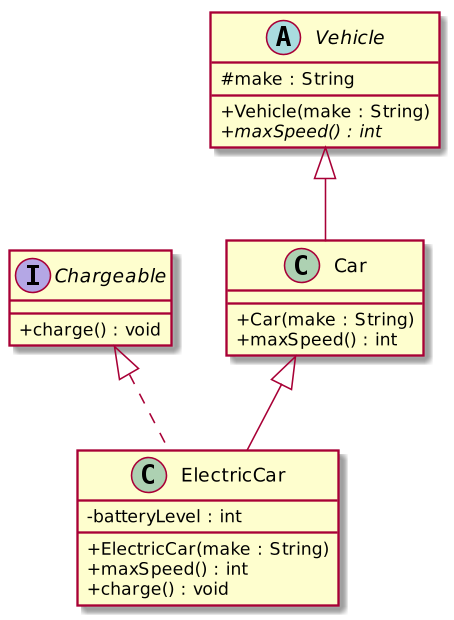

The diagram above was rendered by PlantUML. Its source (embedded in the PNG):
@startuml
skinparam dpi 150
skinparam classAttributeIconSize 0
hide empty members

interface Chargeable {
  + charge() : void
}

abstract class Vehicle {
  # make : String
  + Vehicle(make : String)
  + {abstract} maxSpeed() : int
}

class Car {
  + Car(make : String)
  + maxSpeed() : int
}

class ElectricCar {
  - batteryLevel : int
  + ElectricCar(make : String)
  + maxSpeed() : int
  + charge() : void
}

Vehicle <|-- Car
Car <|-- ElectricCar
Chargeable <|.. ElectricCar
@enduml